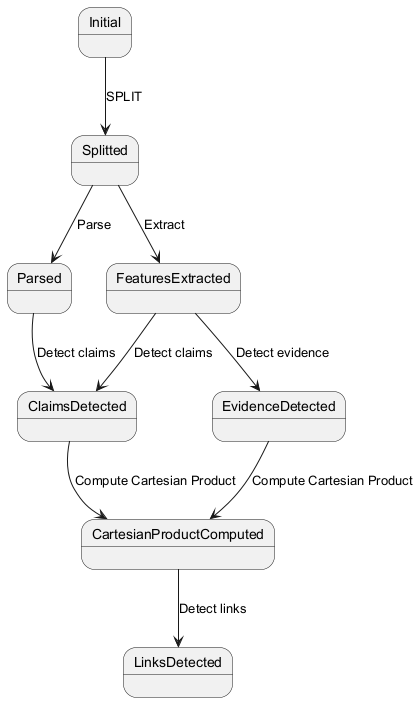

The diagram above was rendered by PlantUML. Its source (embedded in the PNG):
@startuml
state Initial
state Splitted
state Parsed
state FeaturesExtracted
state ClaimsDetected
state EvidenceDetected
state CartesianProductComputed
state LinksDetected
Initial --> Splitted : SPLIT
Splitted --> Parsed : Parse
Splitted --> FeaturesExtracted : Extract
Parsed --> ClaimsDetected : Detect claims
FeaturesExtracted --> ClaimsDetected : Detect claims
FeaturesExtracted --> EvidenceDetected : Detect evidence
ClaimsDetected --> CartesianProductComputed : Compute Cartesian Product
EvidenceDetected --> CartesianProductComputed : Compute Cartesian Product
CartesianProductComputed --> LinksDetected : Detect links
@enduml